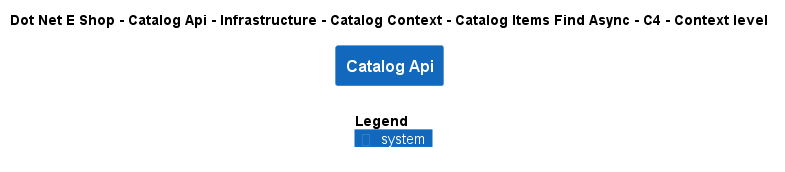

The diagram above was rendered by PlantUML. Its source (embedded in the PNG):
@startuml
!include ..\..\..\..\..\..\..\..\..\.c4s\C4_Context.puml

AddElementTag("c4interflow:lifecycle:new", $bgColor=green, $fontColor=#ffffff, $borderColor=green, $shadowing="False")
AddElementTag("c4interflow:lifecycle:changed", $bgColor=orange, $fontColor=#ffffff, $borderColor=orange, $shadowing="False")
AddElementTag("c4interflow:lifecycle:removed", $bgColor=red, $fontColor=#ffffff, $borderColor=red, $shadowing="False")

AddRelTag("c4interflow:lifecycle:new", $textColor=green, $lineColor=green)
AddRelTag("c4interflow:lifecycle:changed", $textColor=orange, $lineColor=orange)
AddRelTag("c4interflow:lifecycle:removed", $textColor=red, $lineColor=red)

SHOW_PERSON_PORTRAIT()
LAYOUT_TOP_DOWN()

skinparam linetype polyline

title Dot Net E Shop - Catalog Api - Infrastructure - Catalog Context - Catalog Items Find Async - C4 - Context level

System(DotNetEShop.SoftwareSystems.CatalogApi, "Catalog Api", "")



SHOW_LEGEND()
@enduml